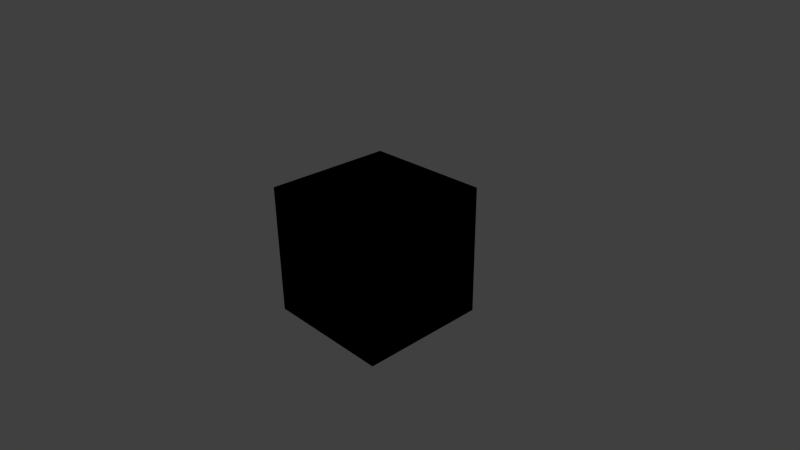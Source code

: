 # Source: nodegroup25.blend  (saved by Blender 2.55.0; exported with 4.5.12 LTS)
import bpy
from mathutils import Matrix  # noqa: F401  (used for matrix-valued properties, if any)

bpy.ops.wm.read_factory_settings(use_empty=True)
scene = bpy.context.scene
scene.name = 'Scene'

# ---- collections
col_collection_1 = bpy.data.collections.new('Collection 1'); scene.collection.children.link(col_collection_1)

# ---- materials (node trees are filled in below, after node groups)
mat_material = bpy.data.materials.new('Material')
mat_material.alpha_threshold = 0.0
mat_material.use_transparent_shadow = False
mat_material.roughness = 0.5
mat_material.line_color = (0.0, 0.0, 0.0, 1.0)

# ---- node groups
ng_nodegroup = bpy.data.node_groups.new('NodeGroup', 'ShaderNodeTree')
_s = ng_nodegroup.interface.new_socket(name='Color', in_out='OUTPUT', socket_type='NodeSocketColor')
_s = ng_nodegroup.interface.new_socket(name='Color', in_out='OUTPUT', socket_type='NodeSocketColor')
_s = ng_nodegroup.interface.new_socket(name='Vector', in_out='OUTPUT', socket_type='NodeSocketVector')
_s.min_value = 0.0
_s.max_value = 0.0
_s = ng_nodegroup.interface.new_socket(name='Value', in_out='OUTPUT', socket_type='NodeSocketFloat')
_s.min_value = 0.0
_s.max_value = 0.0
_s = ng_nodegroup.interface.new_socket(name='Fac', in_out='INPUT', socket_type='NodeSocketFloat')
_s.default_value = 0.5
_s.min_value = 0.0
_s.max_value = 0.0
_s = ng_nodegroup.interface.new_socket(name='Color1', in_out='INPUT', socket_type='NodeSocketColor')
_s.default_value = (0.5, 0.5, 0.5, 1.0)
_s = ng_nodegroup.interface.new_socket(name='Color2', in_out='INPUT', socket_type='NodeSocketColor')
_s.default_value = (0.5, 0.5, 0.5, 1.0)
_s = ng_nodegroup.interface.new_socket(name='Fac', in_out='INPUT', socket_type='NodeSocketFloat')
_s.default_value = 0.5
_s.min_value = 0.0
_s.max_value = 0.0
_s = ng_nodegroup.interface.new_socket(name='Color1', in_out='INPUT', socket_type='NodeSocketColor')
_s.default_value = (0.5, 0.5, 0.5, 1.0)
_s = ng_nodegroup.interface.new_socket(name='Color2', in_out='INPUT', socket_type='NodeSocketColor')
_s.default_value = (0.5, 0.5, 0.5, 1.0)
_s = ng_nodegroup.interface.new_socket(name='Vector', in_out='INPUT', socket_type='NodeSocketVector')
_s.default_value = (0.5, 0.5, 0.5)
_s.min_value = 0.0
_s.max_value = 0.0
_s = ng_nodegroup.interface.new_socket(name='Vector', in_out='INPUT', socket_type='NodeSocketVector')
_s.default_value = (0.5, 0.5, 0.5)
_s.min_value = 0.0
_s.max_value = 0.0
_N = ng_nodegroup.nodes; _L = ng_nodegroup.links
n0 = _N.new('ShaderNodeMix'); n0.name = 'Mix'; n0.location = (-13, 64)
n0.width = 100
n0.data_type = 'RGBA'
n1 = _N.new('ShaderNodeMix'); n1.name = 'Mix.001'; n1.location = (143, 18)
n1.width = 100
n1.data_type = 'RGBA'
n2 = _N.new('ShaderNodeVectorMath'); n2.name = 'Vector Math'; n2.location = (41, -153)
n2.width = 80
n2.inputs[1].default_value = (0.5, 0.5, 0.5)
n3 = _N.new('NodeGroupInput'); n3.name = 'Group Input'; n3.location = (-135, -7)
n4 = _N.new('NodeGroupOutput'); n4.name = 'Group Output'; n4.location = (265, -56)
n4.inputs[1].default_value = (0.0, 0.0, 0.0, 1.0)
n5 = _N.new('ShaderNodeVectorMath'); n5.name = 'Vector Math.001'; n5.location = (0, 0)
n5.operation = 'ABSOLUTE'
n6 = _N.new('ShaderNodeVectorMath'); n6.name = 'Vector Math.002'; n6.location = (0, 0)
n6.operation = 'DOT_PRODUCT'
n6.inputs[1].default_value = (0.3333, 0.3333, 0.3333)
_L.new(n3.outputs[0], n0.inputs[0])
_L.new(n3.outputs[1], n0.inputs[6])
_L.new(n3.outputs[2], n0.inputs[7])
_L.new(n0.outputs[2], n4.inputs[0])
_L.new(n3.outputs[6], n2.inputs[0])
_L.new(n2.outputs[0], n4.inputs[2])
_L.new(n6.outputs[1], n4.inputs[3])
_L.new(n2.outputs[0], n5.inputs[0])
_L.new(n5.outputs[0], n6.inputs[0])
n4.is_active_output = True

# ---- material node trees
mat_material.use_nodes = True; mat_material.node_tree.nodes.clear()
_N = mat_material.node_tree.nodes; _L = mat_material.node_tree.links
n0 = _N.new('NodeUndefined'); n0.name = 'Material'; n0.location = (-124, 235)
n0.inputs[0].default_value = (0.8, 0.8, 0.8, 1.0)
n0.inputs[1].default_value = (1.0, 1.0, 1.0, 1.0)
n0.inputs[2].default_value = 0.8
n0.inputs[3].default_value = (0.0, 0.0, 0.0)
n1 = _N.new('ShaderNodeGroup'); n1.name = 'NodeGroup'; n1.location = (91, 408)
n1.width = 120
n1.node_tree = ng_nodegroup
n1.inputs[3].default_value = 0.5
n1.inputs[4].default_value = (0.5, 0.5, 0.5, 1.0)
n1.inputs[5].default_value = (0.5, 0.5, 0.5, 1.0)
n1.inputs[7].default_value = (0.5, 0.5, 0.5)
n2 = _N.new('ShaderNodeMath'); n2.name = 'Math'; n2.location = (334, 182)
n2.width = 120
n2.hide = True
n3 = _N.new('NodeUndefined'); n3.name = 'Output'; n3.location = (485, 394)
n4 = _N.new('ShaderNodeMath'); n4.name = 'Math.001'; n4.location = (333, 228)
n4.width = 120
n4.hide = True
n5 = _N.new('ShaderNodeMath'); n5.name = 'Math.002'; n5.location = (334, 132)
n5.width = 120
n5.hide = True
_L.new(n2.outputs[0], n3.inputs[1])
_L.new(n0.outputs[0], n1.inputs[1])
_L.new(n0.outputs[0], n1.inputs[2])
_L.new(n1.outputs[2], n2.inputs[0])
_L.new(n1.outputs[0], n3.inputs[0])
_L.new(n0.outputs[0], n1.inputs[0])
_L.new(n0.outputs[0], n1.inputs[6])
_L.new(n1.outputs[3], n5.inputs[0])

# ---- world
world_world = bpy.data.worlds.new('World'); scene.world = world_world
world_world.color = (0.05088, 0.05088, 0.05088)
world_world.use_sun_shadow = False
world_world.sun_shadow_jitter_overblur = 0.0
world_world.cycles.sampling_method = 'MANUAL'
world_world.cycles.sample_map_resolution = 256

# ---- cameras
cam_camera = bpy.data.cameras.new('Camera')
cam_camera.clip_end = 100.0
cam_camera.lens = 35.0
cam_camera.ortho_scale = 7.314
cam_camera.dof.focus_distance = 0.0
cam_camera.dof.aperture_fstop = 128.0

# ---- lights
light_lamp = bpy.data.lights.new('Lamp', 'POINT')
light_lamp.transmission_factor = 0.0
light_lamp.cutoff_distance = 30.0
light_lamp.energy = 100.0
light_lamp.shadow_buffer_clip_start = 1.001
light_lamp.shadow_soft_size = 1.0
light_lamp.shadow_maximum_resolution = 0.006
light_lamp.use_absolute_resolution = True
light_lamp.cycles.use_multiple_importance_sampling = False

# ---- meshes
me_cube = bpy.data.meshes.new('Cube')
me_cube.from_pydata([(1.0, 1.0, -1.0), (1.0, -1.0, -1.0), (-1.0, -1.0, -1.0), (-1.0, 1.0, -1.0), (1.0, 1.0, 1.0), (1.0, -1.0, 1.0), (-1.0, -1.0, 1.0), (-1.0, 1.0, 1.0)], [], [(0, 1, 2, 3), (4, 7, 6, 5), (0, 4, 5, 1), (1, 5, 6, 2), (2, 6, 7, 3), (4, 0, 3, 7)])
me_cube.materials.append(mat_material)
me_cube.use_remesh_preserve_volume = False
me_cube.use_remesh_preserve_attributes = False
me_cube.use_mirror_vertex_groups = False
me_cube.update()

# ---- objects
ob_cube = bpy.data.objects.new('Cube', me_cube)
ob_lamp = bpy.data.objects.new('Lamp', light_lamp)
ob_camera = bpy.data.objects.new('Camera', cam_camera)

# ---- transforms, parenting, visibility, modifiers, constraints
ob_cube.location = (0.0, 0.0, 0.0)
ob_cube.lock_rotations_4d = False
ob_cube.empty_display_type = 'ARROWS'
ob_cube.lineart.crease_threshold = 0.0
ob_lamp.location = (4.076, 1.005, 5.904)
ob_lamp.rotation_euler = (0.6503, 0.05522, 1.866)
ob_lamp.lock_rotations_4d = False
ob_lamp.empty_display_type = 'ARROWS'
ob_lamp.color = (0.0, 0.0, 0.0, 0.0)
ob_lamp.lineart.crease_threshold = 0.0
ob_camera.location = (7.481, -6.508, 5.344)
ob_camera.rotation_euler = (1.109, 0.01082, 0.8149)
ob_camera.lock_rotations_4d = False
ob_camera.empty_display_type = 'ARROWS'
ob_camera.color = (0.0, 0.0, 0.0, 0.0)
ob_camera.display_type = 'WIRE'
ob_camera.lineart.crease_threshold = 0.0

# ---- collection membership
col_collection_1.objects.link(ob_cube)
col_collection_1.objects.link(ob_lamp)
col_collection_1.objects.link(ob_camera)

# ---- scene / render settings (as saved in the file)
scene.camera = ob_camera
scene.frame_start = 1; scene.frame_end = 250; scene.frame_set(39)
scene.render.engine = 'BLENDER_EEVEE_NEXT'
scene.render.image_settings.color_mode = 'RGB'
scene.render.image_settings.compression = 90
scene.render.resolution_percentage = 50
scene.render.dither_intensity = 0.0
scene.render.bake_margin = 2
scene.render.bake_bias = 0.0
scene.cycles.use_denoising = False
scene.cycles.samples = 10
scene.cycles.sampling_pattern = 'TABULATED_SOBOL'
scene.cycles.light_sampling_threshold = 0.0
scene.cycles.use_adaptive_sampling = False
scene.cycles.use_light_tree = False
scene.cycles.blur_glossy = 0.0
scene.cycles.volume_bounces = 1
scene.cycles.pixel_filter_type = 'GAUSSIAN'
scene.cycles.sample_clamp_indirect = 0.0
scene.view_settings.view_transform = 'Standard'
bpy.context.view_layer.update()
